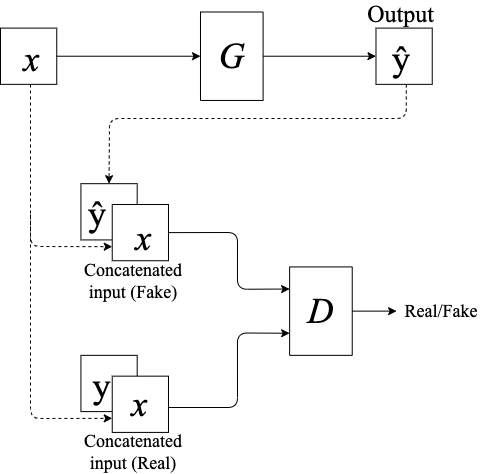

The diagram above was exported from draw.io. Its source (the exported page's mxGraphModel, read from the mxfile embedded in the PNG):
<mxGraphModel dx="1018" dy="602" grid="1" gridSize="10" guides="1" tooltips="1" connect="1" arrows="1" fold="1" page="1" pageScale="1" pageWidth="850" pageHeight="1100" math="1" shadow="0">
  <root>
    <mxCell id="0" />
    <mxCell id="1" parent="0" />
    <mxCell id="_Qvo1RjA5zeAVrwT-bgl-48" value="" style="group" parent="1" vertex="1" connectable="0">
      <mxGeometry x="240" y="87.5" width="450" height="450" as="geometry" />
    </mxCell>
    <mxCell id="_Qvo1RjA5zeAVrwT-bgl-8" value="" style="group" parent="_Qvo1RjA5zeAVrwT-bgl-48" vertex="1" connectable="0">
      <mxGeometry x="40.43478260869565" y="127.45664739884393" width="344.3478260869565" height="127.45664739884393" as="geometry" />
    </mxCell>
    <mxCell id="_Qvo1RjA5zeAVrwT-bgl-38" value="" style="group" parent="_Qvo1RjA5zeAVrwT-bgl-8" vertex="1" connectable="0">
      <mxGeometry y="39.017341040462426" width="344.3478260869565" height="88.4393063583815" as="geometry" />
    </mxCell>
    <mxCell id="_Qvo1RjA5zeAVrwT-bgl-2" value="" style="whiteSpace=wrap;html=1;aspect=fixed;" parent="_Qvo1RjA5zeAVrwT-bgl-38" vertex="1">
      <mxGeometry y="5.202312138728323" width="56.25" height="56.25" as="geometry" />
    </mxCell>
    <mxCell id="USmij1YD18qZ7bB3Sf-h-2" value="&lt;font face=&quot;Times New Roman&quot;&gt;&lt;span style=&quot;font-size: 36px&quot;&gt;ŷ&amp;nbsp;&lt;/span&gt;&lt;/font&gt;" style="text;html=1;strokeColor=none;fillColor=none;align=center;verticalAlign=middle;whiteSpace=wrap;rounded=0;direction=south;" parent="_Qvo1RjA5zeAVrwT-bgl-38" vertex="1">
      <mxGeometry x="10.434782608695652" y="15.60693641618497" width="20.869565217391305" height="41.618497109826585" as="geometry" />
    </mxCell>
    <mxCell id="_Qvo1RjA5zeAVrwT-bgl-3" value="" style="whiteSpace=wrap;html=1;aspect=fixed;" parent="_Qvo1RjA5zeAVrwT-bgl-38" vertex="1">
      <mxGeometry x="31.304347826086957" y="26.011560693641616" width="56.25" height="56.25" as="geometry" />
    </mxCell>
    <mxCell id="USmij1YD18qZ7bB3Sf-h-1" value="&lt;font face=&quot;Times New Roman&quot; style=&quot;font-size: 36px&quot;&gt;&lt;i&gt;x&lt;/i&gt;&lt;/font&gt;" style="text;html=1;strokeColor=none;fillColor=none;align=center;verticalAlign=middle;whiteSpace=wrap;rounded=0;direction=south;" parent="_Qvo1RjA5zeAVrwT-bgl-38" vertex="1">
      <mxGeometry x="52.17391304347826" y="39.017341040462426" width="20.869565217391305" height="41.618497109826585" as="geometry" />
    </mxCell>
    <mxCell id="_Qvo1RjA5zeAVrwT-bgl-5" value="&lt;font face=&quot;Times New Roman&quot; style=&quot;font-size: 18px&quot;&gt;Concatenated input (Fake)&lt;/font&gt;" style="text;html=1;strokeColor=none;fillColor=none;align=center;verticalAlign=middle;whiteSpace=wrap;rounded=0;" parent="_Qvo1RjA5zeAVrwT-bgl-48" vertex="1">
      <mxGeometry x="71.73913043478261" y="269" width="41.73913043478261" as="geometry" />
    </mxCell>
    <mxCell id="_Qvo1RjA5zeAVrwT-bgl-12" value="" style="rounded=0;whiteSpace=wrap;html=1;direction=south;" parent="_Qvo1RjA5zeAVrwT-bgl-48" vertex="1">
      <mxGeometry x="159.99521739130435" width="62.608695652173914" height="88.4393063583815" as="geometry" />
    </mxCell>
    <mxCell id="_Qvo1RjA5zeAVrwT-bgl-13" value="&lt;font face=&quot;Times New Roman&quot; style=&quot;font-size: 36px&quot;&gt;&lt;i&gt;G&lt;/i&gt;&lt;/font&gt;" style="text;html=1;strokeColor=none;fillColor=none;align=center;verticalAlign=middle;whiteSpace=wrap;rounded=0;direction=south;" parent="_Qvo1RjA5zeAVrwT-bgl-48" vertex="1">
      <mxGeometry x="180.86478260869566" y="23.410404624277454" width="20.869565217391305" height="41.618497109826585" as="geometry" />
    </mxCell>
    <mxCell id="_Qvo1RjA5zeAVrwT-bgl-15" value="" style="whiteSpace=wrap;html=1;aspect=fixed;" parent="_Qvo1RjA5zeAVrwT-bgl-48" vertex="1">
      <mxGeometry x="335.485652173913" y="16.09578034682081" width="56.25" height="56.25" as="geometry" />
    </mxCell>
    <mxCell id="_Qvo1RjA5zeAVrwT-bgl-36" value="&lt;font face=&quot;Times New Roman&quot;&gt;&lt;span style=&quot;font-size: 36px&quot;&gt;ŷ&amp;nbsp;&lt;/span&gt;&lt;/font&gt;" style="text;html=1;strokeColor=none;fillColor=none;align=center;verticalAlign=middle;whiteSpace=wrap;rounded=0;direction=south;" parent="_Qvo1RjA5zeAVrwT-bgl-48" vertex="1">
      <mxGeometry x="355.05260869565217" y="26.500404624277454" width="20.869565217391305" height="41.618497109826585" as="geometry" />
    </mxCell>
    <mxCell id="_Qvo1RjA5zeAVrwT-bgl-41" value="" style="endArrow=classic;html=1;entryX=0.5;entryY=0;entryDx=0;entryDy=0;dashed=1;" parent="_Qvo1RjA5zeAVrwT-bgl-48" target="_Qvo1RjA5zeAVrwT-bgl-2" edge="1">
      <mxGeometry width="50" height="50" relative="1" as="geometry">
        <mxPoint x="365.79" y="72.5" as="sourcePoint" />
        <mxPoint x="140" y="169.5" as="targetPoint" />
        <Array as="points">
          <mxPoint x="365.79" y="106.5" />
          <mxPoint x="69" y="106.5" />
        </Array>
      </mxGeometry>
    </mxCell>
    <mxCell id="2bMkYR2hB6CqYpWAlRGM-1" value="" style="rounded=0;whiteSpace=wrap;html=1;direction=south;" parent="_Qvo1RjA5zeAVrwT-bgl-48" vertex="1">
      <mxGeometry x="249.13043478260872" y="254.91329479768785" width="62.608695652173914" height="88.4393063583815" as="geometry" />
    </mxCell>
    <mxCell id="2bMkYR2hB6CqYpWAlRGM-3" value="&lt;font face=&quot;Times New Roman&quot; style=&quot;font-size: 36px&quot;&gt;&lt;i&gt;D&lt;/i&gt;&lt;/font&gt;" style="text;html=1;strokeColor=none;fillColor=none;align=center;verticalAlign=middle;whiteSpace=wrap;rounded=0;direction=south;" parent="_Qvo1RjA5zeAVrwT-bgl-48" vertex="1">
      <mxGeometry x="270" y="278.3236994219653" width="20.869565217391305" height="41.618497109826585" as="geometry" />
    </mxCell>
    <mxCell id="_Qvo1RjA5zeAVrwT-bgl-6" value="" style="endArrow=classic;html=1;exitX=0.5;exitY=0;exitDx=0;exitDy=0;" parent="_Qvo1RjA5zeAVrwT-bgl-48" source="2bMkYR2hB6CqYpWAlRGM-1" edge="1">
      <mxGeometry width="50" height="50" relative="1" as="geometry">
        <mxPoint x="335.21739130434787" y="444.79768786127164" as="sourcePoint" />
        <mxPoint x="356.0869565217391" y="299.1329479768786" as="targetPoint" />
      </mxGeometry>
    </mxCell>
    <mxCell id="_Qvo1RjA5zeAVrwT-bgl-7" value="&lt;font style=&quot;font-size: 18px&quot; face=&quot;Times New Roman&quot;&gt;Real/Fake&lt;/font&gt;" style="text;html=1;strokeColor=none;fillColor=none;align=center;verticalAlign=middle;whiteSpace=wrap;rounded=0;" parent="_Qvo1RjA5zeAVrwT-bgl-48" vertex="1">
      <mxGeometry x="380.00086956521744" y="288.72832369942194" width="41.73913043478261" height="20.809248554913292" as="geometry" />
    </mxCell>
    <mxCell id="_Qvo1RjA5zeAVrwT-bgl-4" value="" style="endArrow=classic;html=1;exitX=1;exitY=0.5;exitDx=0;exitDy=0;entryX=0.25;entryY=1;entryDx=0;entryDy=0;" parent="_Qvo1RjA5zeAVrwT-bgl-48" source="_Qvo1RjA5zeAVrwT-bgl-3" target="2bMkYR2hB6CqYpWAlRGM-1" edge="1">
      <mxGeometry width="50" height="50" relative="1" as="geometry">
        <mxPoint x="147.91304347826087" y="216.93641618497108" as="sourcePoint" />
        <mxPoint x="184.43478260869566" y="208.61271676300578" as="targetPoint" />
        <Array as="points">
          <mxPoint x="197" y="220.5" />
          <mxPoint x="196.95652173913044" y="277.28323699421964" />
        </Array>
      </mxGeometry>
    </mxCell>
    <mxCell id="_Qvo1RjA5zeAVrwT-bgl-42" value="" style="whiteSpace=wrap;html=1;aspect=fixed;" parent="_Qvo1RjA5zeAVrwT-bgl-48" vertex="1">
      <mxGeometry x="40.43478260869565" y="343.35260115606934" width="56.25" height="56.25" as="geometry" />
    </mxCell>
    <mxCell id="_Qvo1RjA5zeAVrwT-bgl-43" value="&lt;font face=&quot;Times New Roman&quot;&gt;&lt;span style=&quot;font-size: 36px&quot;&gt;y&lt;/span&gt;&lt;/font&gt;" style="text;html=1;strokeColor=none;fillColor=none;align=center;verticalAlign=middle;whiteSpace=wrap;rounded=0;direction=south;" parent="_Qvo1RjA5zeAVrwT-bgl-48" vertex="1">
      <mxGeometry x="50.869565217391305" y="353.757225433526" width="20.869565217391305" height="41.618497109826585" as="geometry" />
    </mxCell>
    <mxCell id="_Qvo1RjA5zeAVrwT-bgl-44" value="" style="whiteSpace=wrap;html=1;aspect=fixed;" parent="_Qvo1RjA5zeAVrwT-bgl-48" vertex="1">
      <mxGeometry x="71.73913043478261" y="364.1618497109826" width="56.25" height="56.25" as="geometry" />
    </mxCell>
    <mxCell id="_Qvo1RjA5zeAVrwT-bgl-45" value="&lt;font face=&quot;Times New Roman&quot; style=&quot;font-size: 36px&quot;&gt;&lt;i&gt;x&lt;/i&gt;&lt;/font&gt;" style="text;html=1;strokeColor=none;fillColor=none;align=center;verticalAlign=middle;whiteSpace=wrap;rounded=0;direction=south;" parent="_Qvo1RjA5zeAVrwT-bgl-48" vertex="1">
      <mxGeometry x="89.4286956521739" y="371.4776300578034" width="20.869565217391305" height="41.618497109826585" as="geometry" />
    </mxCell>
    <mxCell id="_Qvo1RjA5zeAVrwT-bgl-46" value="&lt;font face=&quot;Times New Roman&quot; style=&quot;font-size: 18px&quot;&gt;Concatenated input (Real)&lt;/font&gt;" style="text;html=1;strokeColor=none;fillColor=none;align=center;verticalAlign=middle;whiteSpace=wrap;rounded=0;" parent="_Qvo1RjA5zeAVrwT-bgl-48" vertex="1">
      <mxGeometry x="71.73913043478261" y="440" width="41.73913043478261" as="geometry" />
    </mxCell>
    <mxCell id="_Qvo1RjA5zeAVrwT-bgl-47" value="" style="endArrow=classic;html=1;entryX=0.75;entryY=1;entryDx=0;entryDy=0;" parent="_Qvo1RjA5zeAVrwT-bgl-48" target="2bMkYR2hB6CqYpWAlRGM-1" edge="1">
      <mxGeometry width="50" height="50" relative="1" as="geometry">
        <mxPoint x="128" y="395.5" as="sourcePoint" />
        <mxPoint x="238.69565217391303" y="221.09826589595374" as="targetPoint" />
        <Array as="points">
          <mxPoint x="197" y="395.5" />
          <mxPoint x="196.95652173913044" y="320.98265895953756" />
        </Array>
      </mxGeometry>
    </mxCell>
    <mxCell id="_Qvo1RjA5zeAVrwT-bgl-52" style="edgeStyle=orthogonalEdgeStyle;rounded=0;orthogonalLoop=1;jettySize=auto;html=1;entryX=0;entryY=0.5;entryDx=0;entryDy=0;exitX=0.5;exitY=0;exitDx=0;exitDy=0;" parent="_Qvo1RjA5zeAVrwT-bgl-48" source="_Qvo1RjA5zeAVrwT-bgl-12" target="_Qvo1RjA5zeAVrwT-bgl-15" edge="1">
      <mxGeometry relative="1" as="geometry">
        <mxPoint x="316.78999999999996" y="44.2196531791908" as="targetPoint" />
        <mxPoint x="272.6039130434783" y="44.2196531791908" as="sourcePoint" />
      </mxGeometry>
    </mxCell>
    <mxCell id="4YlUr_16D9vx6-5HSsjv-3" value="&lt;font face=&quot;Times New Roman&quot; style=&quot;font-size: 24px&quot;&gt;Output&lt;/font&gt;" style="text;html=1;align=center;verticalAlign=middle;resizable=0;points=[];autosize=1;" parent="_Qvo1RjA5zeAVrwT-bgl-48" vertex="1">
      <mxGeometry x="320.43" y="-7.5" width="80" height="20" as="geometry" />
    </mxCell>
    <mxCell id="_Qvo1RjA5zeAVrwT-bgl-54" value="" style="endArrow=classic;html=1;entryX=0;entryY=0.75;entryDx=0;entryDy=0;dashed=1;" parent="1" target="_Qvo1RjA5zeAVrwT-bgl-3" edge="1">
      <mxGeometry width="50" height="50" relative="1" as="geometry">
        <mxPoint x="230" y="160" as="sourcePoint" />
        <mxPoint x="240" y="370" as="targetPoint" />
        <Array as="points">
          <mxPoint x="230" y="322" />
        </Array>
      </mxGeometry>
    </mxCell>
    <mxCell id="_Qvo1RjA5zeAVrwT-bgl-10" value="" style="whiteSpace=wrap;html=1;aspect=fixed;" parent="1" vertex="1">
      <mxGeometry x="200" y="103.59578034682082" width="56.25" height="56.25" as="geometry" />
    </mxCell>
    <mxCell id="_Qvo1RjA5zeAVrwT-bgl-11" value="&lt;font face=&quot;Times New Roman&quot; style=&quot;font-size: 36px&quot;&gt;&lt;i&gt;x&lt;/i&gt;&lt;/font&gt;" style="text;html=1;strokeColor=none;fillColor=none;align=center;verticalAlign=middle;whiteSpace=wrap;rounded=0;direction=south;" parent="1" vertex="1">
      <mxGeometry x="220.8695652173913" y="114.00040462427745" width="20.869565217391305" height="41.618497109826585" as="geometry" />
    </mxCell>
    <mxCell id="_Qvo1RjA5zeAVrwT-bgl-50" style="edgeStyle=orthogonalEdgeStyle;rounded=0;orthogonalLoop=1;jettySize=auto;html=1;exitX=1;exitY=0.5;exitDx=0;exitDy=0;" parent="1" source="_Qvo1RjA5zeAVrwT-bgl-10" target="_Qvo1RjA5zeAVrwT-bgl-12" edge="1">
      <mxGeometry relative="1" as="geometry" />
    </mxCell>
    <mxCell id="4YlUr_16D9vx6-5HSsjv-4" value="" style="endArrow=classic;html=1;entryX=0;entryY=0.75;entryDx=0;entryDy=0;dashed=1;" parent="1" target="_Qvo1RjA5zeAVrwT-bgl-44" edge="1">
      <mxGeometry width="50" height="50" relative="1" as="geometry">
        <mxPoint x="230" y="290" as="sourcePoint" />
        <mxPoint x="230" y="500" as="targetPoint" />
        <Array as="points">
          <mxPoint x="230" y="494" />
        </Array>
      </mxGeometry>
    </mxCell>
  </root>
</mxGraphModel>